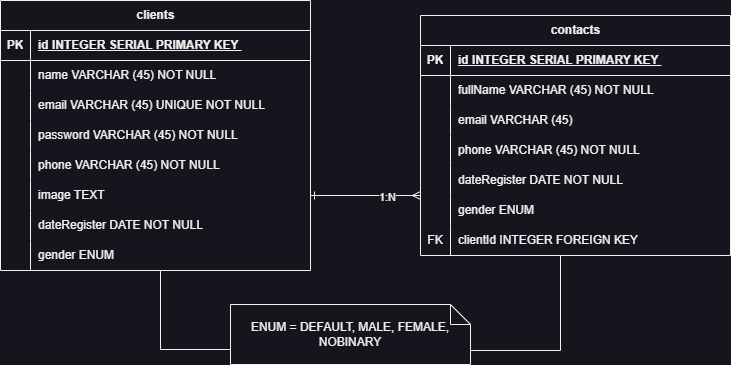

The diagram above was exported from draw.io. Its source (the exported page's mxGraphModel, read from the mxfile embedded in the PNG):
<mxGraphModel dx="880" dy="437" grid="1" gridSize="10" guides="1" tooltips="1" connect="1" arrows="1" fold="1" page="1" pageScale="1" pageWidth="1169" pageHeight="827" math="0" shadow="0">
  <root>
    <mxCell id="0" />
    <mxCell id="1" parent="0" />
    <mxCell id="TvTW-FuwCtkg9HhA7H-K-1" value="clients" style="shape=table;startSize=30;container=1;collapsible=1;childLayout=tableLayout;fixedRows=1;rowLines=0;fontStyle=1;align=center;resizeLast=1;html=1;" vertex="1" parent="1">
      <mxGeometry x="90" y="50" width="310" height="270" as="geometry" />
    </mxCell>
    <mxCell id="TvTW-FuwCtkg9HhA7H-K-2" value="" style="shape=tableRow;horizontal=0;startSize=0;swimlaneHead=0;swimlaneBody=0;fillColor=none;collapsible=0;dropTarget=0;points=[[0,0.5],[1,0.5]];portConstraint=eastwest;top=0;left=0;right=0;bottom=1;" vertex="1" parent="TvTW-FuwCtkg9HhA7H-K-1">
      <mxGeometry y="30" width="310" height="30" as="geometry" />
    </mxCell>
    <mxCell id="TvTW-FuwCtkg9HhA7H-K-3" value="PK" style="shape=partialRectangle;connectable=0;fillColor=none;top=0;left=0;bottom=0;right=0;fontStyle=1;overflow=hidden;whiteSpace=wrap;html=1;" vertex="1" parent="TvTW-FuwCtkg9HhA7H-K-2">
      <mxGeometry width="30" height="30" as="geometry">
        <mxRectangle width="30" height="30" as="alternateBounds" />
      </mxGeometry>
    </mxCell>
    <mxCell id="TvTW-FuwCtkg9HhA7H-K-4" value="id INTEGER SERIAL PRIMARY KEY&amp;nbsp;" style="shape=partialRectangle;connectable=0;fillColor=none;top=0;left=0;bottom=0;right=0;align=left;spacingLeft=6;fontStyle=5;overflow=hidden;whiteSpace=wrap;html=1;" vertex="1" parent="TvTW-FuwCtkg9HhA7H-K-2">
      <mxGeometry x="30" width="280" height="30" as="geometry">
        <mxRectangle width="280" height="30" as="alternateBounds" />
      </mxGeometry>
    </mxCell>
    <mxCell id="TvTW-FuwCtkg9HhA7H-K-5" value="" style="shape=tableRow;horizontal=0;startSize=0;swimlaneHead=0;swimlaneBody=0;fillColor=none;collapsible=0;dropTarget=0;points=[[0,0.5],[1,0.5]];portConstraint=eastwest;top=0;left=0;right=0;bottom=0;" vertex="1" parent="TvTW-FuwCtkg9HhA7H-K-1">
      <mxGeometry y="60" width="310" height="30" as="geometry" />
    </mxCell>
    <mxCell id="TvTW-FuwCtkg9HhA7H-K-6" value="" style="shape=partialRectangle;connectable=0;fillColor=none;top=0;left=0;bottom=0;right=0;editable=1;overflow=hidden;whiteSpace=wrap;html=1;" vertex="1" parent="TvTW-FuwCtkg9HhA7H-K-5">
      <mxGeometry width="30" height="30" as="geometry">
        <mxRectangle width="30" height="30" as="alternateBounds" />
      </mxGeometry>
    </mxCell>
    <mxCell id="TvTW-FuwCtkg9HhA7H-K-7" value="name VARCHAR (45) NOT NULL" style="shape=partialRectangle;connectable=0;fillColor=none;top=0;left=0;bottom=0;right=0;align=left;spacingLeft=6;overflow=hidden;whiteSpace=wrap;html=1;" vertex="1" parent="TvTW-FuwCtkg9HhA7H-K-5">
      <mxGeometry x="30" width="280" height="30" as="geometry">
        <mxRectangle width="280" height="30" as="alternateBounds" />
      </mxGeometry>
    </mxCell>
    <mxCell id="TvTW-FuwCtkg9HhA7H-K-8" value="" style="shape=tableRow;horizontal=0;startSize=0;swimlaneHead=0;swimlaneBody=0;fillColor=none;collapsible=0;dropTarget=0;points=[[0,0.5],[1,0.5]];portConstraint=eastwest;top=0;left=0;right=0;bottom=0;" vertex="1" parent="TvTW-FuwCtkg9HhA7H-K-1">
      <mxGeometry y="90" width="310" height="30" as="geometry" />
    </mxCell>
    <mxCell id="TvTW-FuwCtkg9HhA7H-K-9" value="" style="shape=partialRectangle;connectable=0;fillColor=none;top=0;left=0;bottom=0;right=0;editable=1;overflow=hidden;whiteSpace=wrap;html=1;" vertex="1" parent="TvTW-FuwCtkg9HhA7H-K-8">
      <mxGeometry width="30" height="30" as="geometry">
        <mxRectangle width="30" height="30" as="alternateBounds" />
      </mxGeometry>
    </mxCell>
    <mxCell id="TvTW-FuwCtkg9HhA7H-K-10" value="email VARCHAR (45) UNIQUE NOT NULL" style="shape=partialRectangle;connectable=0;fillColor=none;top=0;left=0;bottom=0;right=0;align=left;spacingLeft=6;overflow=hidden;whiteSpace=wrap;html=1;" vertex="1" parent="TvTW-FuwCtkg9HhA7H-K-8">
      <mxGeometry x="30" width="280" height="30" as="geometry">
        <mxRectangle width="280" height="30" as="alternateBounds" />
      </mxGeometry>
    </mxCell>
    <mxCell id="TvTW-FuwCtkg9HhA7H-K-11" value="" style="shape=tableRow;horizontal=0;startSize=0;swimlaneHead=0;swimlaneBody=0;fillColor=none;collapsible=0;dropTarget=0;points=[[0,0.5],[1,0.5]];portConstraint=eastwest;top=0;left=0;right=0;bottom=0;" vertex="1" parent="TvTW-FuwCtkg9HhA7H-K-1">
      <mxGeometry y="120" width="310" height="30" as="geometry" />
    </mxCell>
    <mxCell id="TvTW-FuwCtkg9HhA7H-K-12" value="" style="shape=partialRectangle;connectable=0;fillColor=none;top=0;left=0;bottom=0;right=0;editable=1;overflow=hidden;whiteSpace=wrap;html=1;" vertex="1" parent="TvTW-FuwCtkg9HhA7H-K-11">
      <mxGeometry width="30" height="30" as="geometry">
        <mxRectangle width="30" height="30" as="alternateBounds" />
      </mxGeometry>
    </mxCell>
    <mxCell id="TvTW-FuwCtkg9HhA7H-K-13" value="password VARCHAR (45) NOT NULL" style="shape=partialRectangle;connectable=0;fillColor=none;top=0;left=0;bottom=0;right=0;align=left;spacingLeft=6;overflow=hidden;whiteSpace=wrap;html=1;" vertex="1" parent="TvTW-FuwCtkg9HhA7H-K-11">
      <mxGeometry x="30" width="280" height="30" as="geometry">
        <mxRectangle width="280" height="30" as="alternateBounds" />
      </mxGeometry>
    </mxCell>
    <mxCell id="TvTW-FuwCtkg9HhA7H-K-65" value="" style="shape=tableRow;horizontal=0;startSize=0;swimlaneHead=0;swimlaneBody=0;fillColor=none;collapsible=0;dropTarget=0;points=[[0,0.5],[1,0.5]];portConstraint=eastwest;top=0;left=0;right=0;bottom=0;" vertex="1" parent="TvTW-FuwCtkg9HhA7H-K-1">
      <mxGeometry y="150" width="310" height="30" as="geometry" />
    </mxCell>
    <mxCell id="TvTW-FuwCtkg9HhA7H-K-66" value="" style="shape=partialRectangle;connectable=0;fillColor=none;top=0;left=0;bottom=0;right=0;editable=1;overflow=hidden;whiteSpace=wrap;html=1;" vertex="1" parent="TvTW-FuwCtkg9HhA7H-K-65">
      <mxGeometry width="30" height="30" as="geometry">
        <mxRectangle width="30" height="30" as="alternateBounds" />
      </mxGeometry>
    </mxCell>
    <mxCell id="TvTW-FuwCtkg9HhA7H-K-67" value="phone VARCHAR (45) NOT NULL" style="shape=partialRectangle;connectable=0;fillColor=none;top=0;left=0;bottom=0;right=0;align=left;spacingLeft=6;overflow=hidden;whiteSpace=wrap;html=1;" vertex="1" parent="TvTW-FuwCtkg9HhA7H-K-65">
      <mxGeometry x="30" width="280" height="30" as="geometry">
        <mxRectangle width="280" height="30" as="alternateBounds" />
      </mxGeometry>
    </mxCell>
    <mxCell id="TvTW-FuwCtkg9HhA7H-K-14" value="" style="shape=tableRow;horizontal=0;startSize=0;swimlaneHead=0;swimlaneBody=0;fillColor=none;collapsible=0;dropTarget=0;points=[[0,0.5],[1,0.5]];portConstraint=eastwest;top=0;left=0;right=0;bottom=0;" vertex="1" parent="TvTW-FuwCtkg9HhA7H-K-1">
      <mxGeometry y="180" width="310" height="30" as="geometry" />
    </mxCell>
    <mxCell id="TvTW-FuwCtkg9HhA7H-K-15" value="" style="shape=partialRectangle;connectable=0;fillColor=none;top=0;left=0;bottom=0;right=0;editable=1;overflow=hidden;whiteSpace=wrap;html=1;" vertex="1" parent="TvTW-FuwCtkg9HhA7H-K-14">
      <mxGeometry width="30" height="30" as="geometry">
        <mxRectangle width="30" height="30" as="alternateBounds" />
      </mxGeometry>
    </mxCell>
    <mxCell id="TvTW-FuwCtkg9HhA7H-K-16" value="image TEXT&amp;nbsp;" style="shape=partialRectangle;connectable=0;fillColor=none;top=0;left=0;bottom=0;right=0;align=left;spacingLeft=6;overflow=hidden;whiteSpace=wrap;html=1;" vertex="1" parent="TvTW-FuwCtkg9HhA7H-K-14">
      <mxGeometry x="30" width="280" height="30" as="geometry">
        <mxRectangle width="280" height="30" as="alternateBounds" />
      </mxGeometry>
    </mxCell>
    <mxCell id="TvTW-FuwCtkg9HhA7H-K-17" value="" style="shape=tableRow;horizontal=0;startSize=0;swimlaneHead=0;swimlaneBody=0;fillColor=none;collapsible=0;dropTarget=0;points=[[0,0.5],[1,0.5]];portConstraint=eastwest;top=0;left=0;right=0;bottom=0;" vertex="1" parent="TvTW-FuwCtkg9HhA7H-K-1">
      <mxGeometry y="210" width="310" height="30" as="geometry" />
    </mxCell>
    <mxCell id="TvTW-FuwCtkg9HhA7H-K-18" value="" style="shape=partialRectangle;connectable=0;fillColor=none;top=0;left=0;bottom=0;right=0;editable=1;overflow=hidden;whiteSpace=wrap;html=1;" vertex="1" parent="TvTW-FuwCtkg9HhA7H-K-17">
      <mxGeometry width="30" height="30" as="geometry">
        <mxRectangle width="30" height="30" as="alternateBounds" />
      </mxGeometry>
    </mxCell>
    <mxCell id="TvTW-FuwCtkg9HhA7H-K-19" value="dateRegister DATE NOT NULL" style="shape=partialRectangle;connectable=0;fillColor=none;top=0;left=0;bottom=0;right=0;align=left;spacingLeft=6;overflow=hidden;whiteSpace=wrap;html=1;" vertex="1" parent="TvTW-FuwCtkg9HhA7H-K-17">
      <mxGeometry x="30" width="280" height="30" as="geometry">
        <mxRectangle width="280" height="30" as="alternateBounds" />
      </mxGeometry>
    </mxCell>
    <mxCell id="TvTW-FuwCtkg9HhA7H-K-20" value="" style="shape=tableRow;horizontal=0;startSize=0;swimlaneHead=0;swimlaneBody=0;fillColor=none;collapsible=0;dropTarget=0;points=[[0,0.5],[1,0.5]];portConstraint=eastwest;top=0;left=0;right=0;bottom=0;" vertex="1" parent="TvTW-FuwCtkg9HhA7H-K-1">
      <mxGeometry y="240" width="310" height="30" as="geometry" />
    </mxCell>
    <mxCell id="TvTW-FuwCtkg9HhA7H-K-21" value="" style="shape=partialRectangle;connectable=0;fillColor=none;top=0;left=0;bottom=0;right=0;editable=1;overflow=hidden;whiteSpace=wrap;html=1;" vertex="1" parent="TvTW-FuwCtkg9HhA7H-K-20">
      <mxGeometry width="30" height="30" as="geometry">
        <mxRectangle width="30" height="30" as="alternateBounds" />
      </mxGeometry>
    </mxCell>
    <mxCell id="TvTW-FuwCtkg9HhA7H-K-22" value="gender ENUM&amp;nbsp;" style="shape=partialRectangle;connectable=0;fillColor=none;top=0;left=0;bottom=0;right=0;align=left;spacingLeft=6;overflow=hidden;whiteSpace=wrap;html=1;" vertex="1" parent="TvTW-FuwCtkg9HhA7H-K-20">
      <mxGeometry x="30" width="280" height="30" as="geometry">
        <mxRectangle width="280" height="30" as="alternateBounds" />
      </mxGeometry>
    </mxCell>
    <mxCell id="TvTW-FuwCtkg9HhA7H-K-23" value="ENUM = DEFAULT, MALE, FEMALE, NOBINARY" style="shape=note;size=20;whiteSpace=wrap;html=1;" vertex="1" parent="1">
      <mxGeometry x="320" y="354" width="240" height="60" as="geometry" />
    </mxCell>
    <mxCell id="TvTW-FuwCtkg9HhA7H-K-24" value="contacts" style="shape=table;startSize=30;container=1;collapsible=1;childLayout=tableLayout;fixedRows=1;rowLines=0;fontStyle=1;align=center;resizeLast=1;html=1;" vertex="1" parent="1">
      <mxGeometry x="510" y="65" width="310" height="240" as="geometry" />
    </mxCell>
    <mxCell id="TvTW-FuwCtkg9HhA7H-K-25" value="" style="shape=tableRow;horizontal=0;startSize=0;swimlaneHead=0;swimlaneBody=0;fillColor=none;collapsible=0;dropTarget=0;points=[[0,0.5],[1,0.5]];portConstraint=eastwest;top=0;left=0;right=0;bottom=1;" vertex="1" parent="TvTW-FuwCtkg9HhA7H-K-24">
      <mxGeometry y="30" width="310" height="30" as="geometry" />
    </mxCell>
    <mxCell id="TvTW-FuwCtkg9HhA7H-K-26" value="PK" style="shape=partialRectangle;connectable=0;fillColor=none;top=0;left=0;bottom=0;right=0;fontStyle=1;overflow=hidden;whiteSpace=wrap;html=1;" vertex="1" parent="TvTW-FuwCtkg9HhA7H-K-25">
      <mxGeometry width="30" height="30" as="geometry">
        <mxRectangle width="30" height="30" as="alternateBounds" />
      </mxGeometry>
    </mxCell>
    <mxCell id="TvTW-FuwCtkg9HhA7H-K-27" value="id INTEGER SERIAL PRIMARY KEY&amp;nbsp;" style="shape=partialRectangle;connectable=0;fillColor=none;top=0;left=0;bottom=0;right=0;align=left;spacingLeft=6;fontStyle=5;overflow=hidden;whiteSpace=wrap;html=1;" vertex="1" parent="TvTW-FuwCtkg9HhA7H-K-25">
      <mxGeometry x="30" width="280" height="30" as="geometry">
        <mxRectangle width="280" height="30" as="alternateBounds" />
      </mxGeometry>
    </mxCell>
    <mxCell id="TvTW-FuwCtkg9HhA7H-K-28" value="" style="shape=tableRow;horizontal=0;startSize=0;swimlaneHead=0;swimlaneBody=0;fillColor=none;collapsible=0;dropTarget=0;points=[[0,0.5],[1,0.5]];portConstraint=eastwest;top=0;left=0;right=0;bottom=0;" vertex="1" parent="TvTW-FuwCtkg9HhA7H-K-24">
      <mxGeometry y="60" width="310" height="30" as="geometry" />
    </mxCell>
    <mxCell id="TvTW-FuwCtkg9HhA7H-K-29" value="" style="shape=partialRectangle;connectable=0;fillColor=none;top=0;left=0;bottom=0;right=0;editable=1;overflow=hidden;whiteSpace=wrap;html=1;" vertex="1" parent="TvTW-FuwCtkg9HhA7H-K-28">
      <mxGeometry width="30" height="30" as="geometry">
        <mxRectangle width="30" height="30" as="alternateBounds" />
      </mxGeometry>
    </mxCell>
    <mxCell id="TvTW-FuwCtkg9HhA7H-K-30" value="fullName VARCHAR (45) NOT NULL" style="shape=partialRectangle;connectable=0;fillColor=none;top=0;left=0;bottom=0;right=0;align=left;spacingLeft=6;overflow=hidden;whiteSpace=wrap;html=1;" vertex="1" parent="TvTW-FuwCtkg9HhA7H-K-28">
      <mxGeometry x="30" width="280" height="30" as="geometry">
        <mxRectangle width="280" height="30" as="alternateBounds" />
      </mxGeometry>
    </mxCell>
    <mxCell id="TvTW-FuwCtkg9HhA7H-K-31" value="" style="shape=tableRow;horizontal=0;startSize=0;swimlaneHead=0;swimlaneBody=0;fillColor=none;collapsible=0;dropTarget=0;points=[[0,0.5],[1,0.5]];portConstraint=eastwest;top=0;left=0;right=0;bottom=0;" vertex="1" parent="TvTW-FuwCtkg9HhA7H-K-24">
      <mxGeometry y="90" width="310" height="30" as="geometry" />
    </mxCell>
    <mxCell id="TvTW-FuwCtkg9HhA7H-K-32" value="" style="shape=partialRectangle;connectable=0;fillColor=none;top=0;left=0;bottom=0;right=0;editable=1;overflow=hidden;whiteSpace=wrap;html=1;" vertex="1" parent="TvTW-FuwCtkg9HhA7H-K-31">
      <mxGeometry width="30" height="30" as="geometry">
        <mxRectangle width="30" height="30" as="alternateBounds" />
      </mxGeometry>
    </mxCell>
    <mxCell id="TvTW-FuwCtkg9HhA7H-K-33" value="email VARCHAR (45)&amp;nbsp;" style="shape=partialRectangle;connectable=0;fillColor=none;top=0;left=0;bottom=0;right=0;align=left;spacingLeft=6;overflow=hidden;whiteSpace=wrap;html=1;" vertex="1" parent="TvTW-FuwCtkg9HhA7H-K-31">
      <mxGeometry x="30" width="280" height="30" as="geometry">
        <mxRectangle width="280" height="30" as="alternateBounds" />
      </mxGeometry>
    </mxCell>
    <mxCell id="TvTW-FuwCtkg9HhA7H-K-68" value="" style="shape=tableRow;horizontal=0;startSize=0;swimlaneHead=0;swimlaneBody=0;fillColor=none;collapsible=0;dropTarget=0;points=[[0,0.5],[1,0.5]];portConstraint=eastwest;top=0;left=0;right=0;bottom=0;" vertex="1" parent="TvTW-FuwCtkg9HhA7H-K-24">
      <mxGeometry y="120" width="310" height="30" as="geometry" />
    </mxCell>
    <mxCell id="TvTW-FuwCtkg9HhA7H-K-69" value="" style="shape=partialRectangle;connectable=0;fillColor=none;top=0;left=0;bottom=0;right=0;editable=1;overflow=hidden;whiteSpace=wrap;html=1;" vertex="1" parent="TvTW-FuwCtkg9HhA7H-K-68">
      <mxGeometry width="30" height="30" as="geometry">
        <mxRectangle width="30" height="30" as="alternateBounds" />
      </mxGeometry>
    </mxCell>
    <mxCell id="TvTW-FuwCtkg9HhA7H-K-70" value="phone VARCHAR (45) NOT NULL" style="shape=partialRectangle;connectable=0;fillColor=none;top=0;left=0;bottom=0;right=0;align=left;spacingLeft=6;overflow=hidden;whiteSpace=wrap;html=1;" vertex="1" parent="TvTW-FuwCtkg9HhA7H-K-68">
      <mxGeometry x="30" width="280" height="30" as="geometry">
        <mxRectangle width="280" height="30" as="alternateBounds" />
      </mxGeometry>
    </mxCell>
    <mxCell id="TvTW-FuwCtkg9HhA7H-K-40" value="" style="shape=tableRow;horizontal=0;startSize=0;swimlaneHead=0;swimlaneBody=0;fillColor=none;collapsible=0;dropTarget=0;points=[[0,0.5],[1,0.5]];portConstraint=eastwest;top=0;left=0;right=0;bottom=0;" vertex="1" parent="TvTW-FuwCtkg9HhA7H-K-24">
      <mxGeometry y="150" width="310" height="30" as="geometry" />
    </mxCell>
    <mxCell id="TvTW-FuwCtkg9HhA7H-K-41" value="" style="shape=partialRectangle;connectable=0;fillColor=none;top=0;left=0;bottom=0;right=0;editable=1;overflow=hidden;whiteSpace=wrap;html=1;" vertex="1" parent="TvTW-FuwCtkg9HhA7H-K-40">
      <mxGeometry width="30" height="30" as="geometry">
        <mxRectangle width="30" height="30" as="alternateBounds" />
      </mxGeometry>
    </mxCell>
    <mxCell id="TvTW-FuwCtkg9HhA7H-K-42" value="dateRegister DATE NOT NULL" style="shape=partialRectangle;connectable=0;fillColor=none;top=0;left=0;bottom=0;right=0;align=left;spacingLeft=6;overflow=hidden;whiteSpace=wrap;html=1;" vertex="1" parent="TvTW-FuwCtkg9HhA7H-K-40">
      <mxGeometry x="30" width="280" height="30" as="geometry">
        <mxRectangle width="280" height="30" as="alternateBounds" />
      </mxGeometry>
    </mxCell>
    <mxCell id="TvTW-FuwCtkg9HhA7H-K-43" value="" style="shape=tableRow;horizontal=0;startSize=0;swimlaneHead=0;swimlaneBody=0;fillColor=none;collapsible=0;dropTarget=0;points=[[0,0.5],[1,0.5]];portConstraint=eastwest;top=0;left=0;right=0;bottom=0;" vertex="1" parent="TvTW-FuwCtkg9HhA7H-K-24">
      <mxGeometry y="180" width="310" height="30" as="geometry" />
    </mxCell>
    <mxCell id="TvTW-FuwCtkg9HhA7H-K-44" value="" style="shape=partialRectangle;connectable=0;fillColor=none;top=0;left=0;bottom=0;right=0;editable=1;overflow=hidden;whiteSpace=wrap;html=1;" vertex="1" parent="TvTW-FuwCtkg9HhA7H-K-43">
      <mxGeometry width="30" height="30" as="geometry">
        <mxRectangle width="30" height="30" as="alternateBounds" />
      </mxGeometry>
    </mxCell>
    <mxCell id="TvTW-FuwCtkg9HhA7H-K-45" value="gender ENUM&amp;nbsp;" style="shape=partialRectangle;connectable=0;fillColor=none;top=0;left=0;bottom=0;right=0;align=left;spacingLeft=6;overflow=hidden;whiteSpace=wrap;html=1;" vertex="1" parent="TvTW-FuwCtkg9HhA7H-K-43">
      <mxGeometry x="30" width="280" height="30" as="geometry">
        <mxRectangle width="280" height="30" as="alternateBounds" />
      </mxGeometry>
    </mxCell>
    <mxCell id="TvTW-FuwCtkg9HhA7H-K-47" value="" style="shape=tableRow;horizontal=0;startSize=0;swimlaneHead=0;swimlaneBody=0;fillColor=none;collapsible=0;dropTarget=0;points=[[0,0.5],[1,0.5]];portConstraint=eastwest;top=0;left=0;right=0;bottom=0;" vertex="1" parent="TvTW-FuwCtkg9HhA7H-K-24">
      <mxGeometry y="210" width="310" height="30" as="geometry" />
    </mxCell>
    <mxCell id="TvTW-FuwCtkg9HhA7H-K-48" value="FK" style="shape=partialRectangle;connectable=0;fillColor=none;top=0;left=0;bottom=0;right=0;editable=1;overflow=hidden;whiteSpace=wrap;html=1;" vertex="1" parent="TvTW-FuwCtkg9HhA7H-K-47">
      <mxGeometry width="30" height="30" as="geometry">
        <mxRectangle width="30" height="30" as="alternateBounds" />
      </mxGeometry>
    </mxCell>
    <mxCell id="TvTW-FuwCtkg9HhA7H-K-49" value="clientId INTEGER FOREIGN KEY" style="shape=partialRectangle;connectable=0;fillColor=none;top=0;left=0;bottom=0;right=0;align=left;spacingLeft=6;overflow=hidden;whiteSpace=wrap;html=1;" vertex="1" parent="TvTW-FuwCtkg9HhA7H-K-47">
      <mxGeometry x="30" width="280" height="30" as="geometry">
        <mxRectangle width="280" height="30" as="alternateBounds" />
      </mxGeometry>
    </mxCell>
    <mxCell id="TvTW-FuwCtkg9HhA7H-K-50" value="" style="endArrow=ERmany;html=1;rounded=0;startArrow=ERone;startFill=0;endFill=0;" edge="1" parent="1" source="TvTW-FuwCtkg9HhA7H-K-14">
      <mxGeometry relative="1" as="geometry">
        <mxPoint x="405" y="250" as="sourcePoint" />
        <mxPoint x="510" y="245" as="targetPoint" />
        <Array as="points" />
      </mxGeometry>
    </mxCell>
    <mxCell id="TvTW-FuwCtkg9HhA7H-K-64" value="1:N" style="edgeLabel;html=1;align=center;verticalAlign=middle;resizable=0;points=[];" vertex="1" connectable="0" parent="TvTW-FuwCtkg9HhA7H-K-50">
      <mxGeometry x="0.3818" y="-1" relative="1" as="geometry">
        <mxPoint as="offset" />
      </mxGeometry>
    </mxCell>
    <mxCell id="TvTW-FuwCtkg9HhA7H-K-61" value="" style="edgeStyle=orthogonalEdgeStyle;fontSize=12;html=1;endArrow=none;endFill=0;rounded=0;exitX=0.487;exitY=1.167;exitDx=0;exitDy=0;exitPerimeter=0;" edge="1" parent="1" target="TvTW-FuwCtkg9HhA7H-K-23">
      <mxGeometry width="100" height="100" relative="1" as="geometry">
        <mxPoint x="650" y="305" as="sourcePoint" />
        <mxPoint x="729" y="360" as="targetPoint" />
        <Array as="points">
          <mxPoint x="650" y="400" />
        </Array>
      </mxGeometry>
    </mxCell>
    <mxCell id="TvTW-FuwCtkg9HhA7H-K-62" value="" style="edgeStyle=orthogonalEdgeStyle;fontSize=12;html=1;endArrow=none;endFill=0;rounded=0;exitX=0.487;exitY=1.167;exitDx=0;exitDy=0;exitPerimeter=0;" edge="1" parent="1" target="TvTW-FuwCtkg9HhA7H-K-23">
      <mxGeometry width="100" height="100" relative="1" as="geometry">
        <mxPoint x="250" y="320" as="sourcePoint" />
        <mxPoint x="160" y="399" as="targetPoint" />
        <Array as="points">
          <mxPoint x="250" y="399" />
        </Array>
      </mxGeometry>
    </mxCell>
  </root>
</mxGraphModel>